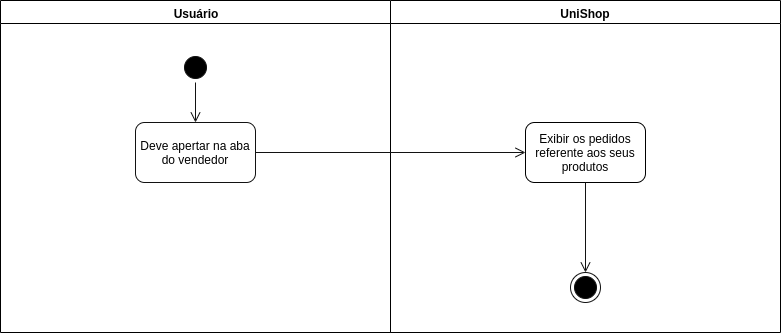

The diagram above was exported from draw.io. Its source (the exported page's mxGraphModel, read from the mxfile embedded in the PNG):
<mxGraphModel dx="1001" dy="463" grid="1" gridSize="10" guides="1" tooltips="1" connect="1" arrows="1" fold="1" page="1" pageScale="1" pageWidth="827" pageHeight="1169" math="0" shadow="0">
  <root>
    <mxCell id="chRa3Q0d9zJJSXDNTy1b-0" />
    <mxCell id="chRa3Q0d9zJJSXDNTy1b-1" parent="chRa3Q0d9zJJSXDNTy1b-0" />
    <mxCell id="ZcL2lhoSbVcoo6250TQ4-0" value="Usuário" style="swimlane;whiteSpace=wrap;fillColor=#FFFFFF;startSize=23;" vertex="1" parent="chRa3Q0d9zJJSXDNTy1b-1">
      <mxGeometry x="50" y="128" width="390" height="332" as="geometry">
        <mxRectangle x="50" y="128" width="70" height="23" as="alternateBounds" />
      </mxGeometry>
    </mxCell>
    <mxCell id="ZcL2lhoSbVcoo6250TQ4-1" value="" style="ellipse;html=1;shape=startState;fillColor=#000000;strokeColor=#121212;" vertex="1" parent="ZcL2lhoSbVcoo6250TQ4-0">
      <mxGeometry x="180" y="52" width="30" height="30" as="geometry" />
    </mxCell>
    <mxCell id="ZcL2lhoSbVcoo6250TQ4-2" value="Deve apertar na aba do vendedor" style="rounded=1;whiteSpace=wrap;html=1;strokeColor=#121212;fillColor=#FFFFFF;" vertex="1" parent="ZcL2lhoSbVcoo6250TQ4-0">
      <mxGeometry x="135" y="122" width="120" height="60" as="geometry" />
    </mxCell>
    <mxCell id="ZcL2lhoSbVcoo6250TQ4-3" value="" style="edgeStyle=orthogonalEdgeStyle;html=1;verticalAlign=bottom;endArrow=open;endSize=8;strokeColor=#121212;fillColor=#121212;exitX=0.5;exitY=1;exitDx=0;exitDy=0;entryX=0.5;entryY=0;entryDx=0;entryDy=0;" edge="1" parent="ZcL2lhoSbVcoo6250TQ4-0" source="ZcL2lhoSbVcoo6250TQ4-1" target="ZcL2lhoSbVcoo6250TQ4-2">
      <mxGeometry relative="1" as="geometry">
        <mxPoint x="-140" y="202" as="targetPoint" />
        <mxPoint x="135" y="202" as="sourcePoint" />
      </mxGeometry>
    </mxCell>
    <mxCell id="ZcL2lhoSbVcoo6250TQ4-8" value="UniShop" style="swimlane;whiteSpace=wrap;fillColor=#FFFFFF;" vertex="1" parent="chRa3Q0d9zJJSXDNTy1b-1">
      <mxGeometry x="440" y="128" width="390" height="332" as="geometry">
        <mxRectangle x="440" y="128" width="80" height="23" as="alternateBounds" />
      </mxGeometry>
    </mxCell>
    <mxCell id="ZcL2lhoSbVcoo6250TQ4-9" value="Exibir os pedidos referente aos seus produtos" style="rounded=1;whiteSpace=wrap;html=1;" vertex="1" parent="ZcL2lhoSbVcoo6250TQ4-8">
      <mxGeometry x="135" y="122" width="120" height="60" as="geometry" />
    </mxCell>
    <mxCell id="ZcL2lhoSbVcoo6250TQ4-12" value="" style="ellipse;html=1;shape=endState;fillColor=#000000;strokeColor=#121212;" vertex="1" parent="ZcL2lhoSbVcoo6250TQ4-8">
      <mxGeometry x="180" y="272" width="30" height="30" as="geometry" />
    </mxCell>
    <mxCell id="ZcL2lhoSbVcoo6250TQ4-13" value="" style="edgeStyle=orthogonalEdgeStyle;html=1;verticalAlign=bottom;endArrow=open;endSize=8;strokeColor=#121212;fillColor=#121212;entryX=0.5;entryY=0;entryDx=0;entryDy=0;exitX=0.5;exitY=1;exitDx=0;exitDy=0;" edge="1" parent="ZcL2lhoSbVcoo6250TQ4-8" source="ZcL2lhoSbVcoo6250TQ4-9" target="ZcL2lhoSbVcoo6250TQ4-12">
      <mxGeometry relative="1" as="geometry">
        <mxPoint x="130" y="452" as="targetPoint" />
        <mxPoint x="195" y="192" as="sourcePoint" />
      </mxGeometry>
    </mxCell>
    <mxCell id="ZcL2lhoSbVcoo6250TQ4-14" value="" style="edgeStyle=orthogonalEdgeStyle;html=1;verticalAlign=bottom;endArrow=open;endSize=8;strokeColor=#121212;fillColor=#121212;exitX=1;exitY=0.5;exitDx=0;exitDy=0;entryX=0;entryY=0.5;entryDx=0;entryDy=0;" edge="1" parent="chRa3Q0d9zJJSXDNTy1b-1" source="ZcL2lhoSbVcoo6250TQ4-2" target="ZcL2lhoSbVcoo6250TQ4-9">
      <mxGeometry relative="1" as="geometry">
        <mxPoint x="255" y="260" as="targetPoint" />
        <mxPoint x="255" y="220" as="sourcePoint" />
      </mxGeometry>
    </mxCell>
  </root>
</mxGraphModel>